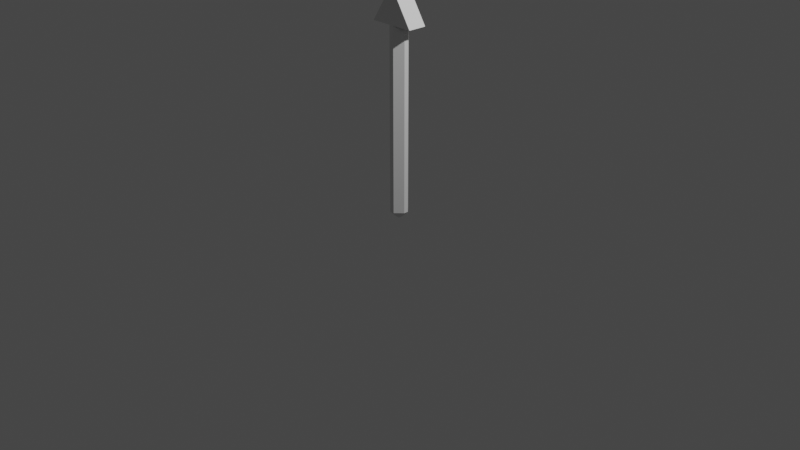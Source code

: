 # Source: arrow.blend  (saved by Blender 2.91.10; exported with 4.5.12 LTS)
import bpy
from mathutils import Matrix  # noqa: F401  (used for matrix-valued properties, if any)

bpy.ops.wm.read_factory_settings(use_empty=True)
scene = bpy.context.scene
scene.name = 'Scene'

# ---- collections
col_collection = bpy.data.collections.new('Collection'); scene.collection.children.link(col_collection)

# ---- materials (node trees are filled in below, after node groups)
mat_material = bpy.data.materials.new('Material')
mat_material.alpha_threshold = 0.0
mat_material.use_transparent_shadow = False
mat_material.line_color = (0.0, 0.0, 0.0, 1.0)

# ---- material node trees
mat_material.use_nodes = True; mat_material.node_tree.nodes.clear()
_N = mat_material.node_tree.nodes; _L = mat_material.node_tree.links
n0 = _N.new('ShaderNodeOutputMaterial'); n0.name = 'Material Output'; n0.location = (300, 300)
n1 = _N.new('ShaderNodeBsdfPrincipled'); n1.name = 'Principled BSDF'; n1.location = (10, 300)
n1.distribution = 'GGX'
n1.subsurface_method = 'RANDOM_WALK_SKIN'
n1.inputs[2].default_value = 0.4
n1.inputs[3].default_value = 1.45
n1.inputs[27].default_value = (0.0, 0.0, 0.0, 1.0)
n1.inputs[28].default_value = 1.0
_L.new(n1.outputs[0], n0.inputs[0])
n0.is_active_output = True

# ---- world
world_world = bpy.data.worlds.new('World'); scene.world = world_world
world_world.use_nodes = True; world_world.node_tree.nodes.clear()
_N = world_world.node_tree.nodes; _L = world_world.node_tree.links
n0 = _N.new('ShaderNodeOutputWorld'); n0.name = 'World Output'; n0.location = (300, 300)
n1 = _N.new('ShaderNodeBackground'); n1.name = 'Background'; n1.location = (10, 300)
n1.inputs[0].default_value = (0.05088, 0.05088, 0.05088, 1.0)
_L.new(n1.outputs[0], n0.inputs[0])
n0.is_active_output = True
world_world.color = (0.05088, 0.05088, 0.05088)
world_world.use_sun_shadow = False
world_world.sun_shadow_jitter_overblur = 0.0

# ---- cameras
cam_camera = bpy.data.cameras.new('Camera')
cam_camera.clip_end = 100.0
cam_camera.ortho_scale = 7.314

# ---- lights
light_light = bpy.data.lights.new('Light', 'POINT')
light_light.transmission_factor = 0.0
light_light.energy = 1000.0
light_light.shadow_soft_size = 0.1
light_light.shadow_maximum_resolution = 0.006
light_light.use_absolute_resolution = True

# ---- meshes
me_cube = bpy.data.meshes.new('Cube')
me_cube.from_pydata([(-0.2437, 0.1, 2.029), (-0.2437, -0.1, 2.029), (0.2437, 0.1, 2.029), (0.2437, -0.1, 2.029), (0.0, 0.1, 2.409), (0.0, -0.1, 2.409), (0.02449, 0.1, 1.954), (0.02449, 0.1, 2.029), (0.1, 0.02449, 1.954), (0.02449, 0.02449, 0.02908), (0.02449, 0.1, 0.1046), (0.1, 0.02449, 0.1046), (0.1, -0.02449, 1.954), (0.02449, -0.1, 2.029), (0.02449, -0.1, 1.954), (0.1, -0.02449, 0.1046), (0.02449, -0.1, 0.1046), (0.02449, -0.02449, 0.02908), (-0.02449, 0.1, 1.954), (-0.1, 0.02449, 1.954), (-0.02449, 0.1, 2.029), (-0.1, 0.02449, 0.1046), (-0.02449, 0.1, 0.1046), (-0.02449, 0.02449, 0.02908), (-0.1, -0.02449, 1.954), (-0.02449, -0.1, 1.954), (-0.02449, -0.1, 2.029), (-0.02449, -0.02449, 0.02908), (-0.02449, -0.1, 0.1046), (-0.1, -0.02449, 0.1046)], [], [(26, 3, 1, 13), (20, 2, 3, 26), (16, 28, 25, 14), (7, 0, 2, 20), (11, 15, 12, 8), (1, 5, 4, 0), (23, 27, 17, 9), (13, 1, 0, 7), (29, 21, 19, 24), (2, 4, 5, 3), (3, 5, 1), (0, 4, 2), (6, 8, 7), (9, 11, 10), (12, 14, 13), (15, 17, 16), (18, 20, 19), (21, 23, 22), (24, 26, 25), (27, 29, 28), (23, 21, 29, 27), (9, 10, 22, 23), (8, 6, 10, 11), (28, 29, 24, 25), (14, 12, 15, 16), (18, 19, 21, 22), (13, 14, 25, 26), (7, 8, 12, 13), (27, 28, 16, 17), (26, 24, 19, 20), (20, 18, 6, 7), (17, 15, 11, 9), (22, 10, 6, 18)])
_uv = me_cube.uv_layers.new(name='UVMap')
_uv.uv.foreach_set('vector', [0.625, 1.0, 0.625, 1.0, 0.625, 0.75, 0.625, 1.0, 0.625, 0.25, 0.625, 0.25, 0.625, 0.0, 0.625, 0.0, 0.3844, 0.8444, 0.3844, 0.9056, 0.6156, 0.9056, 0.6156, 0.8444, 0.625, 0.5, 0.625, 0.5, 0.625, 0.25, 0.625, 0.5, 0.3844, 0.5944, 0.3844, 0.6556, 0.6156, 0.6556, 0.6156, 0.5944, 0.625, 0.75, 0.625, 0.75, 0.625, 0.5, 0.625, 0.5, 0.2194, 0.5944, 0.2194, 0.6556, 0.2806, 0.6556, 0.2806, 0.5944, 0.625, 0.75, 0.625, 0.75, 0.625, 0.5, 0.625, 0.5, 0.3844, 0.09439, 0.3844, 0.1556, 0.6156, 0.1556, 0.6156, 0.09439, 0.625, 0.25, 0.625, 0.25, 0.625, 0.0, 0.625, 0.0, 0.625, 1.0, 0.625, 1.0, 0.625, 0.75, 0.625, 0.5, 0.625, 0.5, 0.625, 0.25, 0.6156, 0.4056, 0.6156, 0.5944, 0.625, 0.5, 0.375, 0.4056, 0.3844, 0.5, 0.375, 0.4056, 0.6156, 0.6556, 0.6156, 0.8444, 0.625, 1.0, 0.3844, 0.75, 0.375, 0.8444, 0.375, 0.8444, 0.6156, 0.3444, 0.625, 0.5, 0.6156, 0.1556, 0.3844, 0.1556, 0.375, 0.1556, 0.3844, 0.25, 0.6156, 0.09439, 0.625, 0.0, 0.6156, 0.0, 0.375, 0.9056, 0.3844, 1.0, 0.375, 0.9056, 0.375, 0.1556, 0.3844, 0.1556, 0.3844, 0.09439, 0.375, 0.09439, 0.375, 0.4056, 0.3844, 0.4056, 0.3844, 0.3444, 0.375, 0.3444, 0.6156, 0.5944, 0.6156, 0.4056, 0.3844, 0.4056, 0.3844, 0.5944, 0.3844, 0.0, 0.3844, 0.09439, 0.6156, 0.09439, 0.6156, 0.0, 0.6156, 0.8444, 0.6156, 0.6556, 0.3844, 0.6556, 0.3844, 0.8444, 0.6156, 0.3444, 0.6156, 0.1556, 0.3844, 0.1556, 0.3844, 0.3444, 0.625, 1.0, 0.6156, 0.8444, 0.6156, 0.9056, 0.625, 1.0, 0.625, 0.5, 0.6156, 0.5944, 0.6156, 0.6556, 0.625, 0.75, 0.375, 0.9056, 0.3844, 0.9056, 0.3844, 0.8444, 0.375, 0.8444, 0.625, 0.0, 0.6156, 0.09439, 0.6156, 0.1556, 0.625, 0.25, 0.625, 0.5, 0.6156, 0.3444, 0.6156, 0.4056, 0.625, 0.5, 0.2806, 0.6556, 0.3844, 0.6556, 0.3844, 0.5944, 0.2806, 0.5944, 0.3844, 0.3444, 0.3844, 0.4056, 0.6156, 0.4056, 0.6156, 0.3444])
me_cube.materials.append(mat_material)
me_cube.use_remesh_preserve_volume = False
me_cube.use_remesh_preserve_attributes = False
me_cube.use_mirror_vertex_groups = False
me_cube.update()

# ---- objects
ob_cube = bpy.data.objects.new('Cube', me_cube)
ob_light = bpy.data.objects.new('Light', light_light)
ob_camera = bpy.data.objects.new('Camera', cam_camera)

# ---- transforms, parenting, visibility, modifiers, constraints
ob_cube.location = (0.0, 0.0, 0.0)
ob_cube.lock_rotations_4d = False
ob_cube.empty_display_type = 'ARROWS'
ob_cube.lineart.crease_threshold = 0.0
ob_light.location = (4.076, 1.005, 5.904)
ob_light.rotation_euler = (0.6503, 0.05522, 1.866)
ob_light.lock_rotations_4d = False
ob_light.empty_display_type = 'ARROWS'
ob_light.color = (0.0, 0.0, 0.0, 0.0)
ob_light.lineart.crease_threshold = 0.0
ob_camera.location = (7.359, -6.926, 4.958)
ob_camera.rotation_euler = (1.109, 0.0, 0.8149)
ob_camera.lock_rotations_4d = False
ob_camera.empty_display_type = 'ARROWS'
ob_camera.color = (0.0, 0.0, 0.0, 0.0)
ob_camera.display_type = 'WIRE'
ob_camera.lineart.crease_threshold = 0.0

# ---- collection membership
col_collection.objects.link(ob_cube)
col_collection.objects.link(ob_light)
col_collection.objects.link(ob_camera)

# ---- scene / render settings (as saved in the file)
scene.camera = ob_camera
scene.frame_start = 1; scene.frame_end = 250; scene.frame_set(31)
scene.render.engine = 'BLENDER_EEVEE_NEXT'
scene.cycles.use_denoising = False
scene.cycles.samples = 128
scene.cycles.sampling_pattern = 'TABULATED_SOBOL'
scene.cycles.use_adaptive_sampling = False
scene.cycles.use_light_tree = False
scene.view_settings.view_transform = 'Filmic'
bpy.context.view_layer.update()
